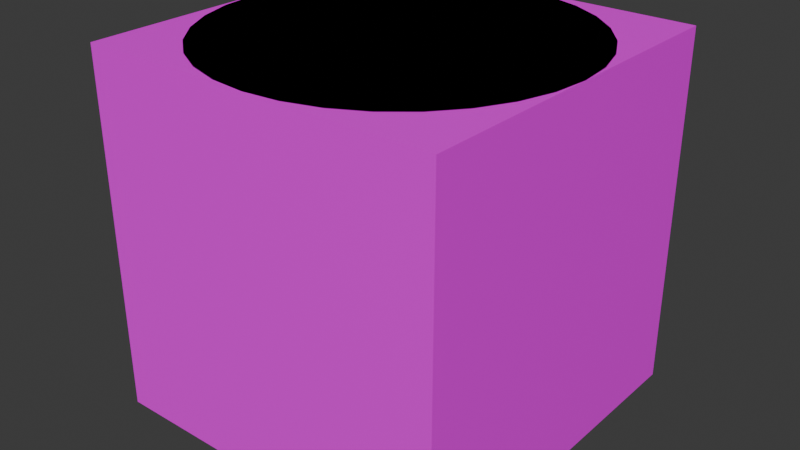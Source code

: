 # Source: TexturesLesson2.blend  (saved by Blender 4.4.30; exported with 4.5.12 LTS)
import bpy
from mathutils import Matrix  # noqa: F401  (used for matrix-valued properties, if any)

bpy.ops.wm.read_factory_settings(use_empty=True)
scene = bpy.context.scene
scene.name = 'Scene'

# ---- collections
col_collection = bpy.data.collections.new('Collection'); scene.collection.children.link(col_collection)

# ---- images (referenced by path relative to the original .blend; pixels are not part of the script)
import os
ASSET_DIR = os.environ.get("B2B_ASSET_DIR", "")  # directory of the original .blend (textures are referenced by path, not embedded)
HERE = os.path.dirname(os.path.abspath(__file__))  # packed textures are extracted next to this script under _unpacked/

def load_image(name, relpath, width, height, colorspace="sRGB"):
    """Load a texture the original file referenced (path relative to the .blend, or extracted next to this script)."""
    p = next((c for c in (os.path.join(HERE, relpath), os.path.join(ASSET_DIR, relpath)) if relpath and os.path.exists(c)), "")
    if p:
        img = bpy.data.images.load(p, check_existing=True)
        img.name = name
    else:  # same state as the original file: an image datablock whose file is absent (Cycles renders it pink)
        img = bpy.data.images.new(name, width, height)
        img.source = "FILE"
        img.filepath = "//" + (relpath or name)
    img.colorspace_settings.name = colorspace
    return img
img_untitled = load_image('Untitled', '', 1024, 1024, 'sRGB')

# ---- materials (node trees are filled in below, after node groups)
mat_material = bpy.data.materials.new('Material')
mat_material.alpha_threshold = 0.0
mat_material.roughness = 0.5
mat_material.line_color = (0.0, 0.0, 0.0, 1.0)

# ---- material node trees
mat_material.use_nodes = True; mat_material.node_tree.nodes.clear()
_N = mat_material.node_tree.nodes; _L = mat_material.node_tree.links
n0 = _N.new('ShaderNodeOutputMaterial'); n0.name = 'Material Output'; n0.location = (300, 300)
n1 = _N.new('ShaderNodeBsdfPrincipled'); n1.name = 'Principled BSDF'; n1.location = (10, 300)
n1.inputs[3].default_value = 1.45
n2 = _N.new('ShaderNodeTexImage'); n2.name = 'Image Texture'; n2.location = (-384, 237)
n2.image = img_untitled
_L.new(n1.outputs[0], n0.inputs[0])
_L.new(n2.outputs[0], n1.inputs[0])
n0.is_active_output = True

# ---- world
world_world = bpy.data.worlds.new('World'); scene.world = world_world
world_world.use_nodes = True; world_world.node_tree.nodes.clear()
_N = world_world.node_tree.nodes; _L = world_world.node_tree.links
n0 = _N.new('ShaderNodeOutputWorld'); n0.name = 'World Output'; n0.location = (300, 300)
n1 = _N.new('ShaderNodeBackground'); n1.name = 'Background'; n1.location = (10, 300)
n1.inputs[0].default_value = (0.05088, 0.05088, 0.05088, 1.0)
_L.new(n1.outputs[0], n0.inputs[0])
n0.is_active_output = True
world_world.color = (0.05088, 0.05088, 0.05088)
world_world.sun_shadow_jitter_overblur = 0.0

# ---- meshes
me_cube = bpy.data.meshes.new('Cube')
me_cube.from_pydata([(1.0, 1.0, 1.0), (1.0, 1.0, -1.0), (1.0, -1.0, 1.0), (1.0, -1.0, -1.0), (-1.0, 1.0, 1.0), (-1.0, 1.0, -1.0), (-1.0, -1.0, 1.0), (-1.0, -1.0, -1.0)], [], [(0, 4, 6, 2), (3, 2, 6, 7), (7, 6, 4, 5), (5, 1, 3, 7), (1, 0, 2, 3), (5, 4, 0, 1)])
_uv = me_cube.uv_layers.new(name='UVMap')
_uv.uv.foreach_set('vector', [0.5, 0.5, 0.75, 0.5, 0.75, 0.75, 0.5, 0.75, 0.25, 0.75, 0.5, 0.75, 0.5, 0.9999, 0.25, 0.9999, 0.25, 8.662e-05, 0.5, 8.658e-05, 0.5, 0.25, 0.25, 0.25, 8.657e-05, 0.5, 0.25, 0.5, 0.25, 0.75, 8.656e-05, 0.75, 0.25, 0.5, 0.5, 0.5, 0.5, 0.75, 0.25, 0.75, 0.25, 0.25, 0.5, 0.25, 0.5, 0.5, 0.25, 0.5])
me_cube.materials.append(mat_material)
me_cube.use_mirror_vertex_groups = False
me_cube.update()
me_cylinder = bpy.data.meshes.new('Cylinder')
me_cylinder.from_pydata([(0.0, 1.0, -1.0), (0.0, 1.0, 1.0), (0.1951, 0.9808, -1.0), (0.1951, 0.9808, 1.0), (0.3827, 0.9239, -1.0), (0.3827, 0.9239, 1.0), (0.5556, 0.8315, -1.0), (0.5556, 0.8315, 1.0), (0.7071, 0.7071, -1.0), (0.7071, 0.7071, 1.0), (0.8315, 0.5556, -1.0), (0.8315, 0.5556, 1.0), (0.9239, 0.3827, -1.0), (0.9239, 0.3827, 1.0), (0.9808, 0.1951, -1.0), (0.9808, 0.1951, 1.0), (1.0, 0.0, -1.0), (1.0, 0.0, 1.0), (0.9808, -0.1951, -1.0), (0.9808, -0.1951, 1.0), (0.9239, -0.3827, -1.0), (0.9239, -0.3827, 1.0), (0.8315, -0.5556, -1.0), (0.8315, -0.5556, 1.0), (0.7071, -0.7071, -1.0), (0.7071, -0.7071, 1.0), (0.5556, -0.8315, -1.0), (0.5556, -0.8315, 1.0), (0.3827, -0.9239, -1.0), (0.3827, -0.9239, 1.0), (0.1951, -0.9808, -1.0), (0.1951, -0.9808, 1.0), (0.0, -1.0, -1.0), (0.0, -1.0, 1.0), (-0.1951, -0.9808, -1.0), (-0.1951, -0.9808, 1.0), (-0.3827, -0.9239, -1.0), (-0.3827, -0.9239, 1.0), (-0.5556, -0.8315, -1.0), (-0.5556, -0.8315, 1.0), (-0.7071, -0.7071, -1.0), (-0.7071, -0.7071, 1.0), (-0.8315, -0.5556, -1.0), (-0.8315, -0.5556, 1.0), (-0.9239, -0.3827, -1.0), (-0.9239, -0.3827, 1.0), (-0.9808, -0.1951, -1.0), (-0.9808, -0.1951, 1.0), (-1.0, 0.0, -1.0), (-1.0, 0.0, 1.0), (-0.9808, 0.1951, -1.0), (-0.9808, 0.1951, 1.0), (-0.9239, 0.3827, -1.0), (-0.9239, 0.3827, 1.0), (-0.8315, 0.5556, -1.0), (-0.8315, 0.5556, 1.0), (-0.7071, 0.7071, -1.0), (-0.7071, 0.7071, 1.0), (-0.5556, 0.8315, -1.0), (-0.5556, 0.8315, 1.0), (-0.3827, 0.9239, -1.0), (-0.3827, 0.9239, 1.0), (-0.1951, 0.9808, -1.0), (-0.1951, 0.9808, 1.0)], [], [(0, 1, 3, 2), (2, 3, 5, 4), (4, 5, 7, 6), (6, 7, 9, 8), (8, 9, 11, 10), (10, 11, 13, 12), (12, 13, 15, 14), (14, 15, 17, 16), (16, 17, 19, 18), (18, 19, 21, 20), (20, 21, 23, 22), (22, 23, 25, 24), (24, 25, 27, 26), (26, 27, 29, 28), (28, 29, 31, 30), (30, 31, 33, 32), (32, 33, 35, 34), (34, 35, 37, 36), (36, 37, 39, 38), (38, 39, 41, 40), (40, 41, 43, 42), (42, 43, 45, 44), (44, 45, 47, 46), (46, 47, 49, 48), (48, 49, 51, 50), (50, 51, 53, 52), (52, 53, 55, 54), (54, 55, 57, 56), (56, 57, 59, 58), (58, 59, 61, 60), (3, 1, 63, 61, 59, 57, 55, 53, 51, 49, 47, 45, 43, 41, 39, 37, 35, 33, 31, 29, 27, 25, 23, 21, 19, 17, 15, 13, 11, 9, 7, 5), (60, 61, 63, 62), (62, 63, 1, 0), (0, 2, 4, 6, 8, 10, 12, 14, 16, 18, 20, 22, 24, 26, 28, 30, 32, 34, 36, 38, 40, 42, 44, 46, 48, 50, 52, 54, 56, 58, 60, 62)])
_uv = me_cylinder.uv_layers.new(name='UVMap')
_uv.uv.foreach_set('vector', [0.0001199, 0.0001199, 0.3189, 0.0001199, 0.3189, 0.03136, 0.0001199, 0.03136, 0.0001199, 0.03136, 0.3189, 0.03136, 0.3189, 0.0626, 0.0001199, 0.0626, 0.0001199, 0.0626, 0.3189, 0.0626, 0.3189, 0.09385, 0.0001199, 0.09385, 0.0001199, 0.09385, 0.3189, 0.09385, 0.3189, 0.1251, 0.0001199, 0.1251, 0.0001199, 0.1251, 0.3189, 0.1251, 0.3189, 0.1563, 0.0001199, 0.1563, 0.0001199, 0.1563, 0.3189, 0.1563, 0.3189, 0.1876, 0.0001199, 0.1876, 0.0001199, 0.1876, 0.3189, 0.1876, 0.3189, 0.2188, 0.0001199, 0.2188, 0.0001199, 0.2188, 0.3189, 0.2188, 0.3189, 0.2501, 0.0001199, 0.2501, 0.0001199, 0.2501, 0.3189, 0.2501, 0.3189, 0.2813, 0.0001199, 0.2813, 0.0001199, 0.2813, 0.3189, 0.2813, 0.3189, 0.3125, 0.0001199, 0.3125, 0.0001199, 0.3125, 0.3189, 0.3125, 0.3189, 0.3438, 0.0001199, 0.3438, 0.0001199, 0.3438, 0.3189, 0.3438, 0.3189, 0.375, 0.0001199, 0.375, 0.0001199, 0.375, 0.3189, 0.375, 0.3189, 0.4063, 0.0001199, 0.4063, 0.0001199, 0.4063, 0.3189, 0.4063, 0.3189, 0.4375, 0.0001199, 0.4375, 0.0001199, 0.4375, 0.3189, 0.4375, 0.3189, 0.4688, 0.0001199, 0.4688, 0.0001199, 0.4688, 0.3189, 0.4688, 0.3189, 0.5, 0.0001199, 0.5, 0.0001199, 0.5, 0.3189, 0.5, 0.3189, 0.5312, 0.0001199, 0.5312, 0.0001199, 0.5312, 0.3189, 0.5312, 0.3189, 0.5625, 0.0001199, 0.5625, 0.0001199, 0.5625, 0.3189, 0.5625, 0.3189, 0.5937, 0.0001199, 0.5937, 0.0001199, 0.5937, 0.3189, 0.5937, 0.3189, 0.625, 0.0001199, 0.625, 0.0001199, 0.625, 0.3189, 0.625, 0.3189, 0.6562, 0.0001199, 0.6562, 0.0001199, 0.6562, 0.3189, 0.6562, 0.3189, 0.6875, 0.0001199, 0.6875, 0.0001199, 0.6875, 0.3189, 0.6875, 0.3189, 0.7187, 0.0001199, 0.7187, 0.0001199, 0.7187, 0.3189, 0.7187, 0.3189, 0.7499, 0.0001199, 0.7499, 0.0001199, 0.7499, 0.3189, 0.7499, 0.3189, 0.7812, 0.0001199, 0.7812, 0.0001199, 0.7812, 0.3189, 0.7812, 0.3189, 0.8124, 0.0001199, 0.8124, 0.0001199, 0.8124, 0.3189, 0.8124, 0.3189, 0.8437, 0.0001199, 0.8437, 0.0001199, 0.8437, 0.3189, 0.8437, 0.3189, 0.8749, 0.0001199, 0.8749, 0.0001199, 0.8749, 0.3189, 0.8749, 0.3189, 0.9062, 0.0001199, 0.9062, 0.0001199, 0.9062, 0.3189, 0.9062, 0.3189, 0.9374, 0.0001199, 0.9374, 0.6009, 0.5773, 0.5788, 0.5994, 0.5528, 0.6167, 0.524, 0.6287, 0.4933, 0.6348, 0.4621, 0.6348, 0.4314, 0.6287, 0.4026, 0.6167, 0.3766, 0.5994, 0.3545, 0.5773, 0.3372, 0.5513, 0.3252, 0.5224, 0.3191, 0.4918, 0.3191, 0.4606, 0.3252, 0.4299, 0.3372, 0.401, 0.3545, 0.3751, 0.3766, 0.353, 0.4026, 0.3356, 0.4314, 0.3237, 0.4621, 0.3176, 0.4933, 0.3176, 0.524, 0.3237, 0.5528, 0.3356, 0.5788, 0.353, 0.6009, 0.3751, 0.6183, 0.401, 0.6302, 0.4299, 0.6363, 0.4606, 0.6363, 0.4918, 0.6302, 0.5224, 0.6183, 0.5513, 0.0001199, 0.9374, 0.3189, 0.9374, 0.3189, 0.9686, 0.0001199, 0.9686, 0.0001199, 0.9686, 0.3189, 0.9686, 0.3189, 0.9999, 0.0001199, 0.9999, 0.3545, 0.05762, 0.3766, 0.03553, 0.4026, 0.01817, 0.4314, 0.006215, 0.4621, 0.0001199, 0.4933, 0.0001199, 0.524, 0.006215, 0.5528, 0.01817, 0.5788, 0.03553, 0.6009, 0.05762, 0.6183, 0.0836, 0.6302, 0.1125, 0.6363, 0.1431, 0.6363, 0.1743, 0.6302, 0.205, 0.6183, 0.2339, 0.6009, 0.2598, 0.5788, 0.2819, 0.5528, 0.2993, 0.524, 0.3112, 0.4933, 0.3173, 0.4621, 0.3173, 0.4314, 0.3112, 0.4026, 0.2993, 0.3766, 0.2819, 0.3545, 0.2598, 0.3372, 0.2339, 0.3252, 0.205, 0.3191, 0.1743, 0.3191, 0.1431, 0.3252, 0.1125, 0.3372, 0.0836])
me_cylinder.materials.append(mat_material)
me_cylinder.update()
me_cone = bpy.data.meshes.new('Cone')
me_cone.from_pydata([(0.0, 1.0, -1.0), (0.1951, 0.9808, -1.0), (0.3827, 0.9239, -1.0), (0.5556, 0.8315, -1.0), (0.7071, 0.7071, -1.0), (0.8315, 0.5556, -1.0), (0.9239, 0.3827, -1.0), (0.9808, 0.1951, -1.0), (1.0, 0.0, -1.0), (0.9808, -0.1951, -1.0), (0.9239, -0.3827, -1.0), (0.8315, -0.5556, -1.0), (0.7071, -0.7071, -1.0), (0.5556, -0.8315, -1.0), (0.3827, -0.9239, -1.0), (0.1951, -0.9808, -1.0), (0.0, -1.0, -1.0), (-0.1951, -0.9808, -1.0), (-0.3827, -0.9239, -1.0), (-0.5556, -0.8315, -1.0), (-0.7071, -0.7071, -1.0), (-0.8315, -0.5556, -1.0), (-0.9239, -0.3827, -1.0), (-0.9808, -0.1951, -1.0), (-1.0, 0.0, -1.0), (-0.9808, 0.1951, -1.0), (-0.9239, 0.3827, -1.0), (-0.8315, 0.5556, -1.0), (-0.7071, 0.7071, -1.0), (-0.5556, 0.8315, -1.0), (-0.3827, 0.9239, -1.0), (-0.1951, 0.9808, -1.0), (0.0, 0.0, 1.0)], [], [(0, 32, 1), (1, 32, 2), (2, 32, 3), (3, 32, 4), (4, 32, 5), (5, 32, 6), (6, 32, 7), (7, 32, 8), (8, 32, 9), (9, 32, 10), (10, 32, 11), (11, 32, 12), (12, 32, 13), (13, 32, 14), (14, 32, 15), (15, 32, 16), (16, 32, 17), (17, 32, 18), (18, 32, 19), (19, 32, 20), (20, 32, 21), (21, 32, 22), (22, 32, 23), (23, 32, 24), (24, 32, 25), (25, 32, 26), (26, 32, 27), (27, 32, 28), (28, 32, 29), (29, 32, 30), (0, 1, 2, 3, 4, 5, 6, 7, 8, 9, 10, 11, 12, 13, 14, 15, 16, 17, 18, 19, 20, 21, 22, 23, 24, 25, 26, 27, 28, 29, 30, 31), (30, 32, 31), (31, 32, 0)])
_uv = me_cone.uv_layers.new(name='UVMap')
_uv.uv.foreach_set('vector', [0.1693, 0.9999, 0.0001175, 0.5143, 0.2112, 0.9832, 0.2112, 0.9832, 0.0001175, 0.5143, 0.2514, 0.9629, 0.2514, 0.9629, 0.0001175, 0.5143, 0.2898, 0.9392, 0.2898, 0.9392, 0.0001175, 0.5143, 0.3259, 0.9122, 0.3259, 0.9122, 0.0001175, 0.5143, 0.3595, 0.8821, 0.3595, 0.8821, 0.0001175, 0.5143, 0.3903, 0.8492, 0.3903, 0.8492, 0.0001175, 0.5143, 0.4181, 0.8138, 0.4181, 0.8138, 0.0001175, 0.5143, 0.4427, 0.776, 0.4427, 0.776, 0.0001175, 0.5143, 0.464, 0.7362, 0.464, 0.7362, 0.0001175, 0.5143, 0.4816, 0.6948, 0.4816, 0.6948, 0.0001175, 0.5143, 0.4956, 0.6519, 0.4956, 0.6519, 0.0001175, 0.5143, 0.5057, 0.608, 0.5057, 0.608, 0.0001175, 0.5143, 0.512, 0.5633, 0.512, 0.5633, 0.0001175, 0.5143, 0.5143, 0.5183, 0.5143, 0.5183, 0.0001175, 0.5143, 0.5127, 0.4733, 0.5127, 0.4733, 0.0001175, 0.5143, 0.5071, 0.4285, 0.5071, 0.4285, 0.0001175, 0.5143, 0.4976, 0.3844, 0.4976, 0.3844, 0.0001175, 0.5143, 0.4844, 0.3414, 0.4844, 0.3414, 0.0001175, 0.5143, 0.4673, 0.2996, 0.4673, 0.2996, 0.0001175, 0.5143, 0.4467, 0.2595, 0.4467, 0.2595, 0.0001175, 0.5143, 0.4227, 0.2214, 0.4227, 0.2214, 0.0001175, 0.5143, 0.3954, 0.1855, 0.3954, 0.1855, 0.0001175, 0.5143, 0.3651, 0.1521, 0.3651, 0.1521, 0.0001175, 0.5143, 0.332, 0.1216, 0.332, 0.1216, 0.0001175, 0.5143, 0.2963, 0.094, 0.2963, 0.094, 0.0001175, 0.5143, 0.2584, 0.06967, 0.2584, 0.06967, 0.0001175, 0.5143, 0.2184, 0.04876, 0.2184, 0.04876, 0.0001175, 0.5143, 0.1768, 0.03143, 0.1768, 0.03143, 0.0001175, 0.5143, 0.1338, 0.01781, 0.1338, 0.01781, 0.0001175, 0.5143, 0.08984, 0.008006, 0.8101, 0.449, 0.7659, 0.4578, 0.7208, 0.4578, 0.6766, 0.449, 0.635, 0.4318, 0.5975, 0.4067, 0.5656, 0.3748, 0.5406, 0.3374, 0.5233, 0.2957, 0.5145, 0.2515, 0.5145, 0.2064, 0.5233, 0.1622, 0.5406, 0.1206, 0.5656, 0.08308, 0.5975, 0.05121, 0.635, 0.02616, 0.6766, 0.008912, 0.7208, 0.0001175, 0.7659, 0.0001175, 0.8101, 0.008912, 0.8518, 0.02616, 0.8893, 0.05121, 0.9211, 0.08308, 0.9462, 0.1206, 0.9634, 0.1622, 0.9722, 0.2064, 0.9722, 0.2515, 0.9634, 0.2957, 0.9462, 0.3374, 0.9211, 0.3748, 0.8893, 0.4067, 0.8518, 0.4318, 0.08984, 0.008006, 0.0001175, 0.5143, 0.04515, 0.002093, 0.04515, 0.002093, 0.0001175, 0.5143, 0.0001174, 0.0001174])
me_cone.materials.append(mat_material)
me_cone.update()

# ---- objects
ob_cube = bpy.data.objects.new('Cube', me_cube)
ob_cylinder = bpy.data.objects.new('Cylinder', me_cylinder)
ob_cone = bpy.data.objects.new('Cone', me_cone)

# ---- transforms, parenting, visibility, modifiers, constraints
ob_cube.location = (0.0, 0.0, 0.0)
ob_cube.lock_rotations_4d = False
ob_cube.empty_display_type = 'ARROWS'
ob_cube.lineart.crease_threshold = 0.0
ob_cylinder.location = (0.0, 0.0, 0.0)
ob_cone.location = (0.0, 0.0, 0.0)

# ---- collection membership
col_collection.objects.link(ob_cube)
col_collection.objects.link(ob_cylinder)
col_collection.objects.link(ob_cone)

# ---- scene / render settings (as saved in the file)
scene.frame_start = 1; scene.frame_end = 250; scene.frame_set(1)
scene.render.engine = 'BLENDER_EEVEE_NEXT'
bpy.context.view_layer.update()

# ---- added for rendering (the .blend has no active camera and no usable light): camera, sun
cam_auto = bpy.data.cameras.new('AutoCamera')
cam_auto.lens = 50.0
cam_auto.sensor_width = 36.0
cam_auto.clip_end = 1000.0
ob_auto_camera = bpy.data.objects.new('AutoCamera', cam_auto)
scene.collection.objects.link(ob_auto_camera)
ob_auto_camera.location = (3.20507, -3.84609, 2.56406)
ob_auto_camera.rotation_euler = (1.09748, -7.21219e-08, 0.694738)
scene.camera = ob_auto_camera
light_auto_sun = bpy.data.lights.new('AutoSun', 'SUN')
light_auto_sun.energy = 3.0
light_auto_sun.angle = 0.0523599
ob_auto_sun = bpy.data.objects.new('AutoSun', light_auto_sun)
scene.collection.objects.link(ob_auto_sun)
ob_auto_sun.rotation_euler = (0.872665, 0.174533, 0.523599)
bpy.context.view_layer.update()
